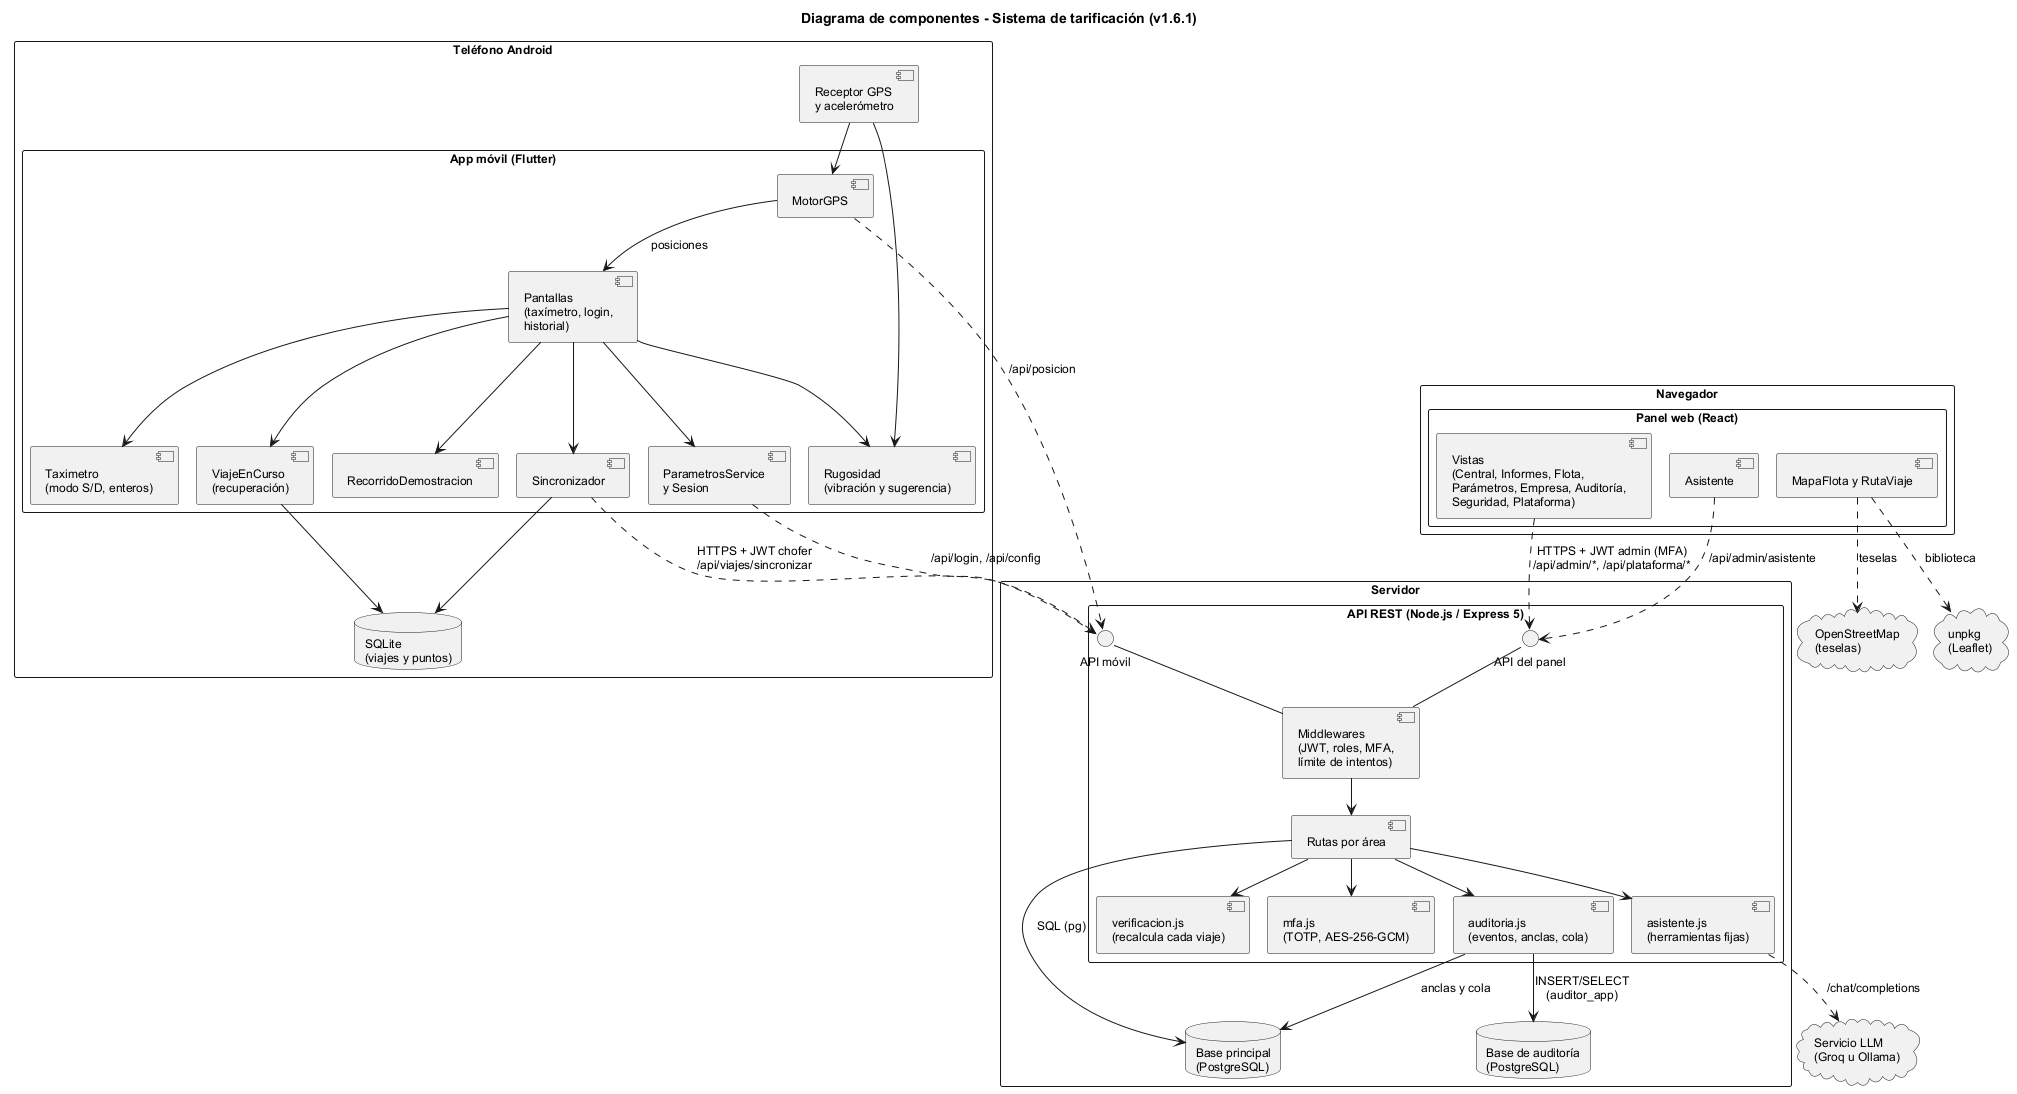

The diagram above was rendered by PlantUML. Its source (embedded in the PNG):
@startuml comp02_componentes
!pragma layout smetana
!include estilo.iuml
title Diagrama de componentes - Sistema de tarificación (v1.6.1)

package "Teléfono Android" {
  package "App móvil (Flutter)" {
    component "Pantallas\n(taxímetro, login,\nhistorial)" as PANT
    component "Taximetro\n(modo S/D, enteros)" as TAX
    component "MotorGPS" as GPS
    component "Rugosidad\n(vibración y sugerencia)" as RUG
    component "ViajeEnCurso\n(recuperación)" as CURSO
    component "RecorridoDemostracion" as DEMO
    component "Sincronizador" as SINC
    component "ParametrosService\ny Sesion" as CONF
  }
  database "SQLite\n(viajes y puntos)" as SQLITE
  component "Receptor GPS\ny acelerómetro" as SENSORES
}

package "Navegador" {
  package "Panel web (React)" {
    component "Vistas\n(Central, Informes, Flota,\nParámetros, Empresa, Auditoría,\nSeguridad, Plataforma)" as VISTAS
    component "Asistente" as CASIS
    component "MapaFlota y RutaViaje" as MAPA
  }
}

package "Servidor" {
  package "API REST (Node.js / Express 5)" {
    interface "API móvil" as IMOVIL
    interface "API del panel" as IPANEL
    component "Middlewares\n(JWT, roles, MFA,\nlímite de intentos)" as MID
    component "Rutas por área" as RUTAS
    component "verificacion.js\n(recalcula cada viaje)" as VERIF
    component "mfa.js\n(TOTP, AES-256-GCM)" as MFA
    component "asistente.js\n(herramientas fijas)" as ASIS
    component "auditoria.js\n(eventos, anclas, cola)" as AUDIT
  }
  database "Base principal\n(PostgreSQL)" as BD
  database "Base de auditoría\n(PostgreSQL)" as AUD
}

cloud "Servicio LLM\n(Groq u Ollama)" as LLM
cloud "OpenStreetMap\n(teselas)" as OSM
cloud "unpkg\n(Leaflet)" as UNPKG

PANT --> TAX
PANT --> RUG
PANT --> CURSO
PANT --> DEMO
PANT --> SINC
PANT --> CONF
SENSORES --> GPS
SENSORES --> RUG
GPS --> PANT : posiciones
CURSO --> SQLITE
SINC --> SQLITE

SINC ..> IMOVIL : HTTPS + JWT chofer\n/api/viajes/sincronizar
GPS ..> IMOVIL : /api/posicion
CONF ..> IMOVIL : /api/login, /api/config
VISTAS ..> IPANEL : HTTPS + JWT admin (MFA)\n/api/admin/*, /api/plataforma/*
CASIS ..> IPANEL : /api/admin/asistente
MAPA ..> OSM : teselas
MAPA ..> UNPKG : biblioteca

IMOVIL -- MID
IPANEL -- MID
MID --> RUTAS
RUTAS --> VERIF
RUTAS --> MFA
RUTAS --> ASIS
RUTAS --> AUDIT
RUTAS --> BD : SQL (pg)
AUDIT --> AUD : INSERT/SELECT\n(auditor_app)
AUDIT --> BD : anclas y cola
ASIS ..> LLM : /chat/completions
@enduml